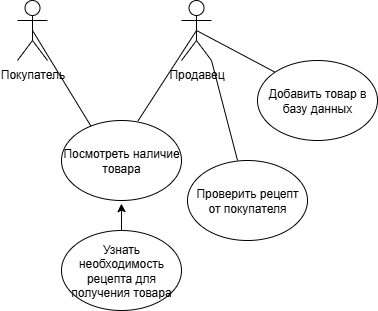

The diagram above was exported from draw.io. Its source (the exported page's mxGraphModel, read from the mxfile embedded in the PNG):
<mxGraphModel dx="815" dy="449" grid="1" gridSize="10" guides="1" tooltips="1" connect="1" arrows="1" fold="1" page="1" pageScale="1" pageWidth="827" pageHeight="1169" math="0" shadow="0">
  <root>
    <mxCell id="0" />
    <mxCell id="1" parent="0" />
    <mxCell id="KPjVgWue-gdHsrlk3SHp-1" value="Покупатель" style="shape=umlActor;verticalLabelPosition=bottom;verticalAlign=top;html=1;outlineConnect=0;" parent="1" vertex="1">
      <mxGeometry x="220" y="70" width="30" height="60" as="geometry" />
    </mxCell>
    <mxCell id="KPjVgWue-gdHsrlk3SHp-2" value="Продавец" style="shape=umlActor;verticalLabelPosition=bottom;verticalAlign=top;html=1;outlineConnect=0;" parent="1" vertex="1">
      <mxGeometry x="384" y="70" width="30" height="60" as="geometry" />
    </mxCell>
    <mxCell id="KPjVgWue-gdHsrlk3SHp-3" value="Посмотреть наличие товара" style="ellipse;whiteSpace=wrap;html=1;" parent="1" vertex="1">
      <mxGeometry x="264" y="190" width="120" height="80" as="geometry" />
    </mxCell>
    <mxCell id="KPjVgWue-gdHsrlk3SHp-5" value="" style="endArrow=none;html=1;rounded=0;exitX=0.5;exitY=0.5;exitDx=0;exitDy=0;exitPerimeter=0;entryX=0.245;entryY=0.069;entryDx=0;entryDy=0;entryPerimeter=0;" parent="1" source="KPjVgWue-gdHsrlk3SHp-1" target="KPjVgWue-gdHsrlk3SHp-3" edge="1">
      <mxGeometry width="50" height="50" relative="1" as="geometry">
        <mxPoint x="320" y="130" as="sourcePoint" />
        <mxPoint x="370" y="80" as="targetPoint" />
      </mxGeometry>
    </mxCell>
    <mxCell id="KPjVgWue-gdHsrlk3SHp-6" value="" style="endArrow=none;html=1;rounded=0;exitX=0.638;exitY=0.004;exitDx=0;exitDy=0;exitPerimeter=0;entryX=0.5;entryY=0.5;entryDx=0;entryDy=0;entryPerimeter=0;" parent="1" source="KPjVgWue-gdHsrlk3SHp-3" target="KPjVgWue-gdHsrlk3SHp-2" edge="1">
      <mxGeometry width="50" height="50" relative="1" as="geometry">
        <mxPoint x="320" y="130" as="sourcePoint" />
        <mxPoint x="370" y="80" as="targetPoint" />
      </mxGeometry>
    </mxCell>
    <mxCell id="KPjVgWue-gdHsrlk3SHp-7" value="Добавить товар в базу данных" style="ellipse;whiteSpace=wrap;html=1;" parent="1" vertex="1">
      <mxGeometry x="460" y="130" width="120" height="80" as="geometry" />
    </mxCell>
    <mxCell id="KPjVgWue-gdHsrlk3SHp-8" value="" style="endArrow=none;html=1;rounded=0;entryX=0;entryY=0;entryDx=0;entryDy=0;exitX=0.5;exitY=0.5;exitDx=0;exitDy=0;exitPerimeter=0;" parent="1" source="KPjVgWue-gdHsrlk3SHp-2" target="KPjVgWue-gdHsrlk3SHp-7" edge="1">
      <mxGeometry width="50" height="50" relative="1" as="geometry">
        <mxPoint x="490" y="200" as="sourcePoint" />
        <mxPoint x="540" y="150" as="targetPoint" />
      </mxGeometry>
    </mxCell>
    <mxCell id="KPjVgWue-gdHsrlk3SHp-9" value="Узнать необходимость рецепта для получения товара" style="ellipse;whiteSpace=wrap;html=1;" parent="1" vertex="1">
      <mxGeometry x="264" y="300" width="120" height="80" as="geometry" />
    </mxCell>
    <mxCell id="KPjVgWue-gdHsrlk3SHp-10" style="edgeStyle=orthogonalEdgeStyle;rounded=0;orthogonalLoop=1;jettySize=auto;html=1;entryX=0.499;entryY=1.039;entryDx=0;entryDy=0;entryPerimeter=0;" parent="1" source="KPjVgWue-gdHsrlk3SHp-9" target="KPjVgWue-gdHsrlk3SHp-3" edge="1">
      <mxGeometry relative="1" as="geometry" />
    </mxCell>
    <mxCell id="CylEN83CgMjxFy1TPDB_-1" value="Проверить рецепт&lt;div&gt;от покупателя&lt;/div&gt;" style="ellipse;whiteSpace=wrap;html=1;" vertex="1" parent="1">
      <mxGeometry x="390" y="230" width="120" height="80" as="geometry" />
    </mxCell>
    <mxCell id="CylEN83CgMjxFy1TPDB_-2" value="" style="endArrow=none;html=1;rounded=0;entryX=0.417;entryY=0;entryDx=0;entryDy=0;entryPerimeter=0;exitX=1;exitY=1;exitDx=0;exitDy=0;exitPerimeter=0;" edge="1" parent="1" source="KPjVgWue-gdHsrlk3SHp-2" target="CylEN83CgMjxFy1TPDB_-1">
      <mxGeometry width="50" height="50" relative="1" as="geometry">
        <mxPoint x="400" y="300" as="sourcePoint" />
        <mxPoint x="450" y="250" as="targetPoint" />
      </mxGeometry>
    </mxCell>
  </root>
</mxGraphModel>